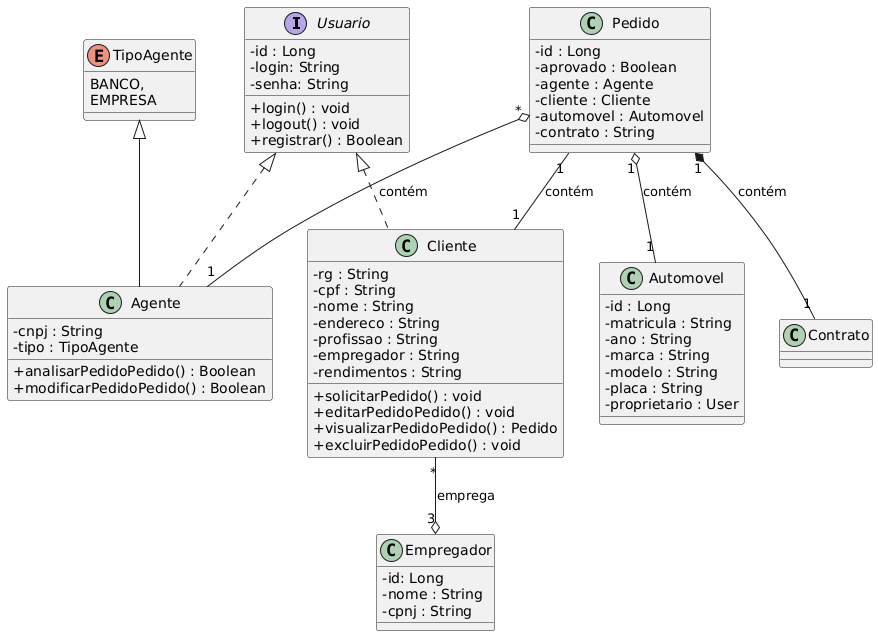

The diagram above was rendered by PlantUML. Its source (embedded in the PNG):
@startuml
skinparam classAttributeIconSize 0

Usuario <|.. Agente
Usuario <|.. Cliente
Pedido "1" *-- "1" Contrato : contém
Pedido "1" -- "1" Cliente : contém
Pedido "1" o-- "1" Automovel : contém
Pedido "*" o-- "1" Agente : contém
Cliente "*" --o "3" Empregador : emprega
TipoAgente <|-- Agente

interface Usuario {
    -id : Long
    -login: String
    -senha: String
    +login() : void
    +logout() : void
    +registrar() : Boolean
}

class Cliente {
    -rg : String
    -cpf : String
    -nome : String
    -endereco : String
    -profissao : String
    -empregador : String
    -rendimentos : String
    +solicitarPedido() : void
    +editarPedidoPedido() : void
    +visualizarPedidoPedido() : Pedido
    +excluirPedidoPedido() : void
}

class Agente {
    -cnpj : String
    -tipo : TipoAgente
    +analisarPedidoPedido() : Boolean
    +modificarPedidoPedido() : Boolean
}

enum TipoAgente{
    BANCO,
    EMPRESA
}

class Empregador {
    -id: Long
    -nome : String
    -cpnj : String
}

class Pedido {
    -id : Long
    -aprovado : Boolean
    -agente : Agente
    -cliente : Cliente
    -automovel : Automovel
    -contrato : String
}

class Automovel {
    -id : Long
    -matricula : String
    -ano : String
    -marca : String
    -modelo : String
    -placa : String
    -proprietario : User
}
@enduml